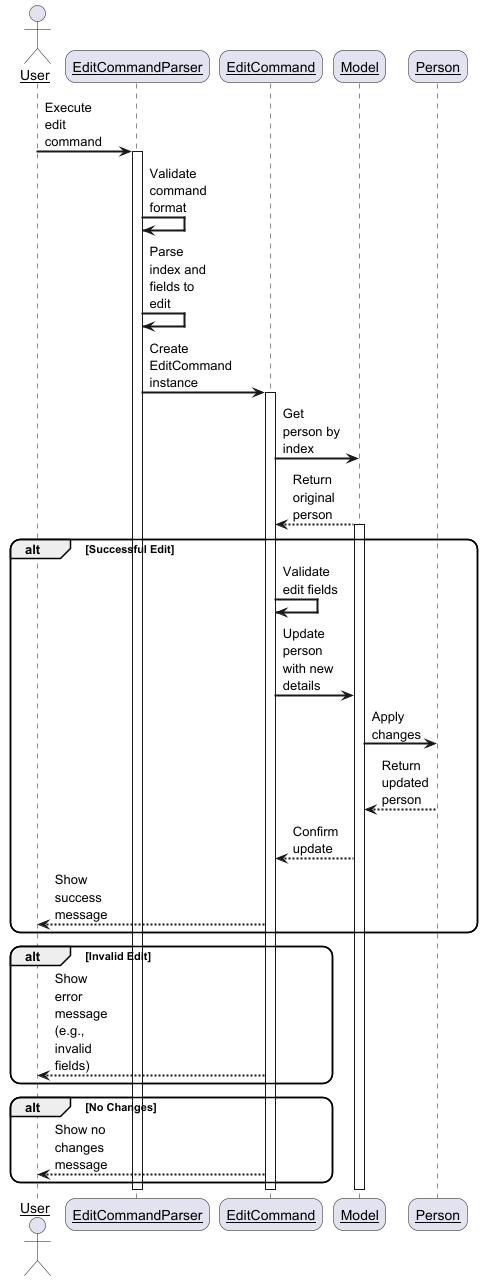

The diagram above was rendered by PlantUML. Its source (embedded in the PNG):
@startuml
skinparam sequenceArrowThickness 2
skinparam roundcorner 20
skinparam maxmessagesize 60
skinparam sequenceParticipant underline

actor User
participant "EditCommandParser" as Parser
participant "EditCommand" as Command
participant "Model" as Model
participant "Person" as Person

User -> Parser : Execute edit command
activate Parser

Parser -> Parser : Validate command format
Parser -> Parser : Parse index and fields to edit
Parser -> Command : Create EditCommand instance
activate Command

Command -> Model : Get person by index
Model --> Command : Return original person
activate Model

alt Successful Edit
    Command -> Command : Validate edit fields
    Command -> Model : Update person with new details
    Model -> Person : Apply changes
    Person --> Model : Return updated person
    Model --> Command : Confirm update
    Command --> User : Show success message
end

alt Invalid Edit
    Command --> User : Show error message\n(e.g., invalid fields)
end

alt No Changes
    Command --> User : Show no changes message
end

deactivate Model
deactivate Command
deactivate Parser

@enduml